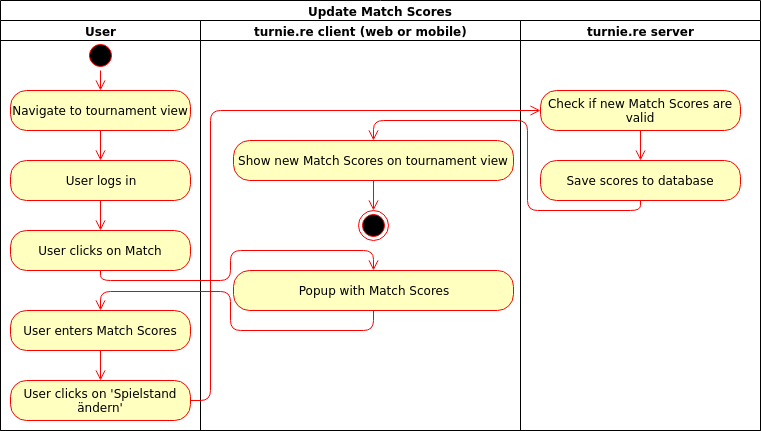

The diagram above was exported from draw.io. Its source (the exported page's mxGraphModel, read from the mxfile embedded in the PNG):
<mxGraphModel dx="1074" dy="538" grid="1" gridSize="10" guides="1" tooltips="1" connect="1" arrows="1" fold="1" page="1" pageScale="1" pageWidth="827" pageHeight="1169" background="#ffffff" math="0" shadow="0">
  <root>
    <mxCell id="0" />
    <mxCell id="1" parent="0" />
    <mxCell id="16" value="Update Match Scores&lt;br&gt;" style="swimlane;html=1;childLayout=stackLayout;resizeParent=1;resizeParentMax=0;startSize=20;shadow=0;comic=0;strokeColor=#000000;fillColor=none;" parent="1" vertex="1">
      <mxGeometry x="40" y="60" width="760" height="430" as="geometry" />
    </mxCell>
    <mxCell id="17" value="User" style="swimlane;html=1;startSize=20;" parent="16" vertex="1">
      <mxGeometry y="20" width="200" height="410" as="geometry" />
    </mxCell>
    <mxCell id="22" value="" style="ellipse;html=1;shape=startState;fillColor=#000000;strokeColor=#ff0000;shadow=0;comic=0;" parent="17" vertex="1">
      <mxGeometry x="85" y="20" width="30" height="30" as="geometry" />
    </mxCell>
    <mxCell id="23" value="" style="edgeStyle=orthogonalEdgeStyle;html=1;verticalAlign=bottom;endArrow=open;endSize=8;strokeColor=#ff0000;exitX=0.5;exitY=1;" parent="17" source="22" edge="1">
      <mxGeometry relative="1" as="geometry">
        <mxPoint x="100" y="70" as="targetPoint" />
        <mxPoint x="80" y="70" as="sourcePoint" />
      </mxGeometry>
    </mxCell>
    <mxCell id="24" value="Navigate to tournament view&lt;br&gt;" style="rounded=1;whiteSpace=wrap;html=1;arcSize=40;fillColor=#ffffc0;strokeColor=#ff0000;shadow=0;comic=0;" parent="17" vertex="1">
      <mxGeometry x="10" y="70" width="180" height="40" as="geometry" />
    </mxCell>
    <mxCell id="25" value="" style="edgeStyle=orthogonalEdgeStyle;html=1;verticalAlign=bottom;endArrow=open;endSize=8;strokeColor=#ff0000;" parent="17" source="24" edge="1">
      <mxGeometry relative="1" as="geometry">
        <mxPoint x="100" y="140" as="targetPoint" />
      </mxGeometry>
    </mxCell>
    <mxCell id="26" value="User logs in" style="rounded=1;whiteSpace=wrap;html=1;arcSize=40;fillColor=#ffffc0;strokeColor=#ff0000;shadow=0;comic=0;" parent="17" vertex="1">
      <mxGeometry x="10" y="140" width="180" height="40" as="geometry" />
    </mxCell>
    <mxCell id="skLEX0Q1FlGyXH9Bc5fq-59" value="User clicks on Match" style="rounded=1;whiteSpace=wrap;html=1;arcSize=40;fillColor=#ffffc0;strokeColor=#ff0000;shadow=0;comic=0;" vertex="1" parent="17">
      <mxGeometry x="10" y="210" width="180" height="40" as="geometry" />
    </mxCell>
    <mxCell id="skLEX0Q1FlGyXH9Bc5fq-61" value="" style="edgeStyle=orthogonalEdgeStyle;html=1;verticalAlign=bottom;endArrow=open;endSize=8;strokeColor=#ff0000;exitX=0.5;exitY=1;exitDx=0;exitDy=0;entryX=0.5;entryY=0;entryDx=0;entryDy=0;" edge="1" parent="17" source="26" target="skLEX0Q1FlGyXH9Bc5fq-59">
      <mxGeometry relative="1" as="geometry">
        <mxPoint x="110" y="150" as="targetPoint" />
        <mxPoint x="110" y="120" as="sourcePoint" />
      </mxGeometry>
    </mxCell>
    <mxCell id="skLEX0Q1FlGyXH9Bc5fq-66" value="User enters Match Scores" style="rounded=1;whiteSpace=wrap;html=1;arcSize=40;fillColor=#ffffc0;strokeColor=#ff0000;shadow=0;comic=0;" vertex="1" parent="17">
      <mxGeometry x="10" y="290" width="180" height="40" as="geometry" />
    </mxCell>
    <mxCell id="18" value="turnie.re client (web or mobile)&lt;br&gt;" style="swimlane;html=1;startSize=20;" parent="16" vertex="1">
      <mxGeometry x="200" y="20" width="320" height="410" as="geometry" />
    </mxCell>
    <mxCell id="59" value="" style="ellipse;html=1;shape=endState;fillColor=#000000;strokeColor=#ff0000;" parent="18" vertex="1">
      <mxGeometry x="158" y="190" width="30" height="30" as="geometry" />
    </mxCell>
    <mxCell id="s3RoRv9aS9PxFm4eajMB-86" value="Show new Match Scores on tournament view&lt;br&gt;" style="rounded=1;whiteSpace=wrap;html=1;arcSize=40;fillColor=#ffffc0;strokeColor=#ff0000;shadow=0;comic=0;" parent="18" vertex="1">
      <mxGeometry x="33" y="120" width="280" height="40" as="geometry" />
    </mxCell>
    <mxCell id="s3RoRv9aS9PxFm4eajMB-91" value="" style="edgeStyle=orthogonalEdgeStyle;html=1;verticalAlign=bottom;endArrow=open;endSize=8;strokeColor=#ff0000;exitX=0.5;exitY=1;exitDx=0;exitDy=0;entryX=0.5;entryY=0;entryDx=0;entryDy=0;" parent="18" source="s3RoRv9aS9PxFm4eajMB-86" target="59" edge="1">
      <mxGeometry relative="1" as="geometry">
        <mxPoint x="19.833333333333258" y="399.83333333333337" as="targetPoint" />
        <mxPoint x="159.83333333333326" y="314.5" as="sourcePoint" />
      </mxGeometry>
    </mxCell>
    <mxCell id="skLEX0Q1FlGyXH9Bc5fq-70" value="Popup with Match Scores&lt;br&gt;" style="rounded=1;whiteSpace=wrap;html=1;arcSize=40;fillColor=#ffffc0;strokeColor=#ff0000;shadow=0;comic=0;" vertex="1" parent="18">
      <mxGeometry x="33" y="250" width="280" height="40" as="geometry" />
    </mxCell>
    <mxCell id="21" value="turnie.re server" style="swimlane;html=1;startSize=20;" parent="16" vertex="1">
      <mxGeometry x="520" y="20" width="240" height="410" as="geometry" />
    </mxCell>
    <mxCell id="s3RoRv9aS9PxFm4eajMB-80" value="Check if new Match Scores are valid" style="rounded=1;whiteSpace=wrap;html=1;arcSize=40;fillColor=#ffffc0;strokeColor=#ff0000;shadow=0;comic=0;" parent="21" vertex="1">
      <mxGeometry x="20" y="70" width="200" height="40" as="geometry" />
    </mxCell>
    <mxCell id="skLEX0Q1FlGyXH9Bc5fq-62" value="Save scores to database" style="rounded=1;whiteSpace=wrap;html=1;arcSize=40;fillColor=#ffffc0;strokeColor=#ff0000;shadow=0;comic=0;" vertex="1" parent="21">
      <mxGeometry x="20" y="140" width="200" height="40" as="geometry" />
    </mxCell>
    <mxCell id="skLEX0Q1FlGyXH9Bc5fq-63" value="" style="edgeStyle=orthogonalEdgeStyle;html=1;verticalAlign=bottom;endArrow=open;endSize=8;strokeColor=#ff0000;exitX=0.5;exitY=1;exitDx=0;exitDy=0;entryX=0.5;entryY=0;entryDx=0;entryDy=0;" edge="1" parent="21" source="s3RoRv9aS9PxFm4eajMB-80" target="skLEX0Q1FlGyXH9Bc5fq-62">
      <mxGeometry relative="1" as="geometry">
        <mxPoint x="-410" y="150" as="targetPoint" />
        <mxPoint x="-410" y="120" as="sourcePoint" />
      </mxGeometry>
    </mxCell>
    <mxCell id="skLEX0Q1FlGyXH9Bc5fq-65" value="" style="edgeStyle=orthogonalEdgeStyle;html=1;verticalAlign=bottom;endArrow=open;endSize=8;strokeColor=#ff0000;exitX=0.5;exitY=1;exitDx=0;exitDy=0;entryX=0.5;entryY=0;entryDx=0;entryDy=0;" edge="1" parent="16" source="skLEX0Q1FlGyXH9Bc5fq-62" target="s3RoRv9aS9PxFm4eajMB-86">
      <mxGeometry relative="1" as="geometry">
        <mxPoint x="650" y="170" as="targetPoint" />
        <mxPoint x="650" y="140" as="sourcePoint" />
        <Array as="points">
          <mxPoint x="640" y="210" />
          <mxPoint x="527" y="210" />
          <mxPoint x="527" y="120" />
          <mxPoint x="373" y="120" />
        </Array>
      </mxGeometry>
    </mxCell>
    <mxCell id="skLEX0Q1FlGyXH9Bc5fq-72" value="" style="edgeStyle=orthogonalEdgeStyle;html=1;verticalAlign=bottom;endArrow=open;endSize=8;strokeColor=#ff0000;exitX=0.5;exitY=1;exitDx=0;exitDy=0;entryX=0.5;entryY=0;entryDx=0;entryDy=0;" edge="1" parent="16" source="skLEX0Q1FlGyXH9Bc5fq-59" target="skLEX0Q1FlGyXH9Bc5fq-70">
      <mxGeometry relative="1" as="geometry">
        <mxPoint x="110" y="240" as="targetPoint" />
        <mxPoint x="110" y="210" as="sourcePoint" />
        <Array as="points">
          <mxPoint x="100" y="280" />
          <mxPoint x="230" y="280" />
          <mxPoint x="230" y="250" />
          <mxPoint x="373" y="250" />
        </Array>
      </mxGeometry>
    </mxCell>
    <mxCell id="skLEX0Q1FlGyXH9Bc5fq-73" value="" style="edgeStyle=orthogonalEdgeStyle;html=1;verticalAlign=bottom;endArrow=open;endSize=8;strokeColor=#ff0000;exitX=0.5;exitY=1;exitDx=0;exitDy=0;entryX=0.5;entryY=0;entryDx=0;entryDy=0;" edge="1" parent="16" source="skLEX0Q1FlGyXH9Bc5fq-70" target="skLEX0Q1FlGyXH9Bc5fq-66">
      <mxGeometry relative="1" as="geometry">
        <mxPoint x="110" y="240" as="targetPoint" />
        <mxPoint x="110" y="210" as="sourcePoint" />
        <Array as="points">
          <mxPoint x="373" y="330" />
          <mxPoint x="230" y="330" />
          <mxPoint x="230" y="291" />
          <mxPoint x="100" y="291" />
        </Array>
      </mxGeometry>
    </mxCell>
    <mxCell id="skLEX0Q1FlGyXH9Bc5fq-68" value="User clicks on 'Spielstand ändern'" style="rounded=1;whiteSpace=wrap;html=1;arcSize=40;fillColor=#ffffc0;strokeColor=#ff0000;shadow=0;comic=0;" vertex="1" parent="1">
      <mxGeometry x="50" y="440" width="180" height="40" as="geometry" />
    </mxCell>
    <mxCell id="skLEX0Q1FlGyXH9Bc5fq-69" value="" style="edgeStyle=orthogonalEdgeStyle;html=1;verticalAlign=bottom;endArrow=open;endSize=8;strokeColor=#ff0000;exitX=0.5;exitY=1;exitDx=0;exitDy=0;entryX=0.5;entryY=0;entryDx=0;entryDy=0;" edge="1" parent="1" source="skLEX0Q1FlGyXH9Bc5fq-66" target="skLEX0Q1FlGyXH9Bc5fq-68">
      <mxGeometry relative="1" as="geometry">
        <mxPoint x="150" y="370" as="targetPoint" />
        <mxPoint x="150" y="340" as="sourcePoint" />
      </mxGeometry>
    </mxCell>
    <mxCell id="29" value="" style="edgeStyle=orthogonalEdgeStyle;html=1;verticalAlign=bottom;endArrow=open;endSize=8;strokeColor=#ff0000;entryX=0;entryY=0.5;entryDx=0;entryDy=0;exitX=1;exitY=0.5;exitDx=0;exitDy=0;" parent="1" source="skLEX0Q1FlGyXH9Bc5fq-68" target="s3RoRv9aS9PxFm4eajMB-80" edge="1">
      <mxGeometry relative="1" as="geometry">
        <mxPoint x="280.33333333333326" y="245" as="targetPoint" />
        <mxPoint x="230" y="310.33333333333337" as="sourcePoint" />
        <Array as="points">
          <mxPoint x="250" y="460" />
          <mxPoint x="250" y="170" />
        </Array>
      </mxGeometry>
    </mxCell>
  </root>
</mxGraphModel>